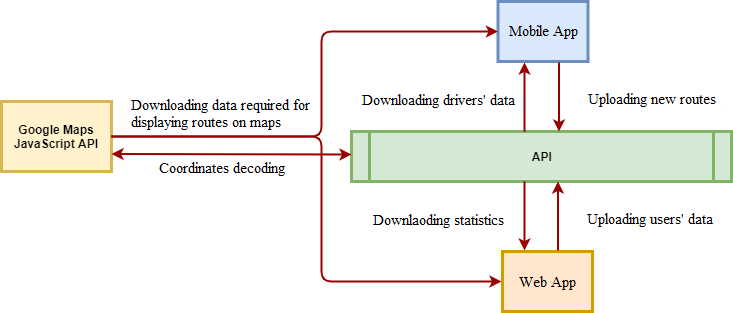

The diagram above was exported from draw.io. Its source (the exported page's mxGraphModel, read from the mxfile embedded in the PNG):
<mxGraphModel dx="1038" dy="1419" grid="1" gridSize="10" guides="1" tooltips="1" connect="1" arrows="1" fold="1" page="1" pageScale="1" pageWidth="826" pageHeight="1169" background="#ffffff" math="0" shadow="0">
  <root>
    <mxCell id="0" />
    <mxCell id="1" parent="0" />
    <mxCell id="6_IIAKtzhtwAivr_Az9--96" value="Warstwa serwerowa z bazą danych - API" style="shape=process;whiteSpace=wrap;align=center;verticalAlign=middle;size=0.0475;fontStyle=1;strokeWidth=3;fillColor=#d5e8d4;strokeColor=#82b366;" vertex="1" parent="1">
      <mxGeometry x="420" y="190" width="380" height="50" as="geometry" />
    </mxCell>
    <mxCell id="6_IIAKtzhtwAivr_Az9--97" value="Aplikacja mobilna" style="whiteSpace=wrap;align=center;verticalAlign=middle;fontStyle=1;strokeWidth=3;fillColor=#dae8fc;strokeColor=#6c8ebf;" vertex="1" parent="1">
      <mxGeometry x="566.5" y="60" width="90" height="60" as="geometry" />
    </mxCell>
    <mxCell id="6_IIAKtzhtwAivr_Az9--98" value="Aplikacja webowa" style="whiteSpace=wrap;align=center;verticalAlign=middle;fontStyle=1;strokeWidth=3;fillColor=#ffe6cc;strokeColor=#d79b00;" vertex="1" parent="1">
      <mxGeometry x="571" y="310" width="90" height="60" as="geometry" />
    </mxCell>
    <mxCell id="6_IIAKtzhtwAivr_Az9--99" value="" style="edgeStyle=elbowEdgeStyle;elbow=horizontal;strokeColor=#990000;strokeWidth=2" edge="1" parent="1">
      <mxGeometry width="100" height="100" relative="1" as="geometry">
        <mxPoint x="627.5" y="121" as="sourcePoint" />
        <mxPoint x="627.5" y="190" as="targetPoint" />
        <Array as="points">
          <mxPoint x="627.5" y="150" />
        </Array>
      </mxGeometry>
    </mxCell>
    <mxCell id="6_IIAKtzhtwAivr_Az9--101" value="" style="edgeStyle=elbowEdgeStyle;elbow=horizontal;strokeColor=#990000;strokeWidth=2" edge="1" parent="1">
      <mxGeometry width="100" height="100" relative="1" as="geometry">
        <mxPoint x="593" y="190" as="sourcePoint" />
        <mxPoint x="593" y="121" as="targetPoint" />
        <Array as="points">
          <mxPoint x="593" y="150" />
        </Array>
      </mxGeometry>
    </mxCell>
    <mxCell id="6_IIAKtzhtwAivr_Az9--102" value="" style="edgeStyle=elbowEdgeStyle;elbow=horizontal;strokeColor=#990000;strokeWidth=2" edge="1" parent="1">
      <mxGeometry width="100" height="100" relative="1" as="geometry">
        <mxPoint x="593" y="240" as="sourcePoint" />
        <mxPoint x="593" y="309" as="targetPoint" />
        <Array as="points">
          <mxPoint x="593" y="269" />
        </Array>
      </mxGeometry>
    </mxCell>
    <mxCell id="6_IIAKtzhtwAivr_Az9--103" value="" style="edgeStyle=elbowEdgeStyle;elbow=horizontal;strokeColor=#990000;strokeWidth=2" edge="1" parent="1">
      <mxGeometry width="100" height="100" relative="1" as="geometry">
        <mxPoint x="626.5" y="309" as="sourcePoint" />
        <mxPoint x="626.5" y="240" as="targetPoint" />
        <Array as="points">
          <mxPoint x="626.5" y="269" />
        </Array>
      </mxGeometry>
    </mxCell>
    <mxCell id="6_IIAKtzhtwAivr_Az9--104" value="Zapis danych użytkowników,&#10; pojazdów i przedsiębiorstw" style="text;spacingTop=-5;align=center" vertex="1" parent="1">
      <mxGeometry x="643" y="260" width="150" height="30" as="geometry" />
    </mxCell>
    <mxCell id="6_IIAKtzhtwAivr_Az9--105" value="Pobieranie zapisanych danych &#10;oraz wyliczanych statystyk" style="text;spacingTop=-5;align=center" vertex="1" parent="1">
      <mxGeometry x="431" y="260" width="150" height="30" as="geometry" />
    </mxCell>
    <mxCell id="6_IIAKtzhtwAivr_Az9--106" value="Zapis nowych tras pojazdów" style="text;spacingTop=-5;align=center" vertex="1" parent="1">
      <mxGeometry x="643" y="150" width="150" height="20" as="geometry" />
    </mxCell>
    <mxCell id="6_IIAKtzhtwAivr_Az9--108" value="Pobieranie danych kierowców" style="text;spacingTop=-5;align=center" vertex="1" parent="1">
      <mxGeometry x="430" y="150" width="150" height="20" as="geometry" />
    </mxCell>
    <mxCell id="6_IIAKtzhtwAivr_Az9--110" value="Google Maps JavaScript API" style="whiteSpace=wrap;align=center;verticalAlign=middle;fontStyle=1;strokeWidth=3;fillColor=#fff2cc;strokeColor=#d6b656;" vertex="1" parent="1">
      <mxGeometry x="70" y="160" width="110" height="70" as="geometry" />
    </mxCell>
    <mxCell id="6_IIAKtzhtwAivr_Az9--112" value="" style="edgeStyle=elbowEdgeStyle;elbow=horizontal;strokeColor=#990000;strokeWidth=2;exitX=1;exitY=0.5;exitDx=0;exitDy=0;" edge="1" parent="1" source="6_IIAKtzhtwAivr_Az9--110">
      <mxGeometry width="100" height="100" relative="1" as="geometry">
        <mxPoint x="270" y="215" as="sourcePoint" />
        <mxPoint x="570" y="340" as="targetPoint" />
        <Array as="points">
          <mxPoint x="390" y="280" />
          <mxPoint x="350" y="280" />
        </Array>
      </mxGeometry>
    </mxCell>
    <mxCell id="6_IIAKtzhtwAivr_Az9--113" value="" style="edgeStyle=elbowEdgeStyle;elbow=horizontal;strokeWidth=2;exitX=1;exitY=0.5;exitDx=0;exitDy=0;entryX=0;entryY=0.5;entryDx=0;entryDy=0;strokeColor=#990000;" edge="1" parent="1" source="6_IIAKtzhtwAivr_Az9--110" target="6_IIAKtzhtwAivr_Az9--97">
      <mxGeometry width="100" height="100" relative="1" as="geometry">
        <mxPoint x="225" y="260" as="sourcePoint" />
        <mxPoint x="580" y="350" as="targetPoint" />
        <Array as="points">
          <mxPoint x="390" y="160" />
          <mxPoint x="350" y="150" />
        </Array>
      </mxGeometry>
    </mxCell>
    <mxCell id="6_IIAKtzhtwAivr_Az9--114" value="Pobieranie danych do&#10;wyświetlania tras oraz map" style="text;spacingTop=-5;align=center" vertex="1" parent="1">
      <mxGeometry x="220" y="150" width="150" height="40" as="geometry" />
    </mxCell>
    <mxCell id="6_IIAKtzhtwAivr_Az9--116" value="" style="endArrow=classic;startArrow=classic;html=1;entryX=1;entryY=0.75;entryDx=0;entryDy=0;strokeColor=#990000;strokeWidth=2;" edge="1" parent="1" target="6_IIAKtzhtwAivr_Az9--110">
      <mxGeometry width="50" height="50" relative="1" as="geometry">
        <mxPoint x="420" y="213" as="sourcePoint" />
        <mxPoint x="440" y="590" as="targetPoint" />
      </mxGeometry>
    </mxCell>
    <mxCell id="6_IIAKtzhtwAivr_Az9--117" value="Dekodowanie koordanatów" style="text;spacingTop=-5;align=center" vertex="1" parent="1">
      <mxGeometry x="220" y="220" width="150" height="20" as="geometry" />
    </mxCell>
  </root>
</mxGraphModel>